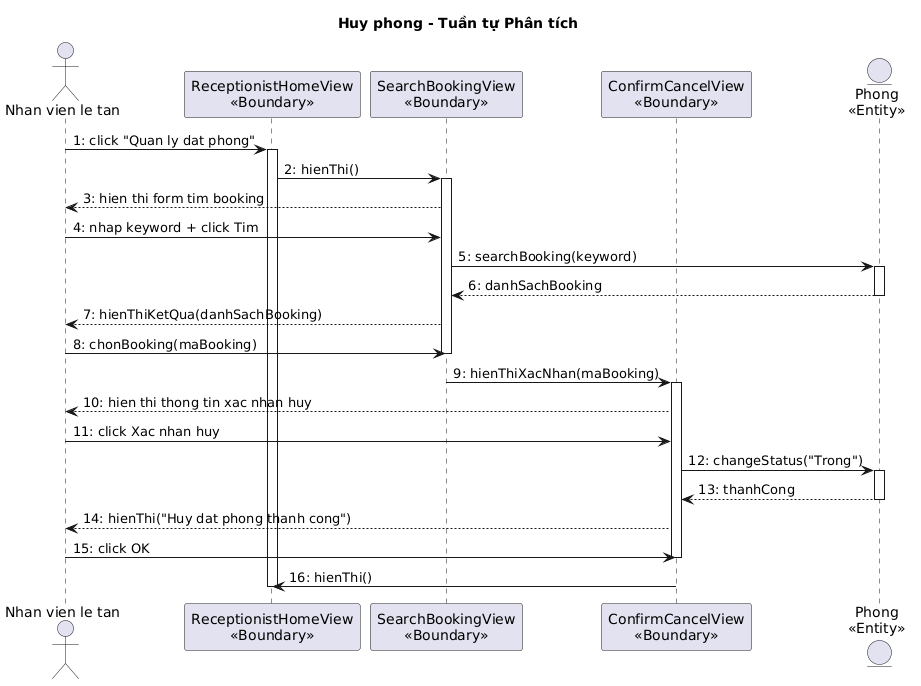

The diagram above was rendered by PlantUML. Its source (embedded in the PNG):
@startuml
title Huy phong - Tuần tự Phân tích

actor "Nhan vien le tan" as NV
participant "ReceptionistHomeView\n<<Boundary>>" as Home
participant "SearchBookingView\n<<Boundary>>" as SearchBooking
participant "ConfirmCancelView\n<<Boundary>>" as Confirm
entity "Phong\n<<Entity>>" as Phong

NV -> Home : 1: click "Quan ly dat phong"
activate Home
Home -> SearchBooking : 2: hienThi()
activate SearchBooking
SearchBooking --> NV : 3: hien thi form tim booking
NV -> SearchBooking : 4: nhap keyword + click Tim
SearchBooking -> Phong : 5: searchBooking(keyword)
activate Phong
Phong --> SearchBooking : 6: danhSachBooking
deactivate Phong
SearchBooking --> NV : 7: hienThiKetQua(danhSachBooking)
NV -> SearchBooking : 8: chonBooking(maBooking)
deactivate SearchBooking
SearchBooking -> Confirm : 9: hienThiXacNhan(maBooking)
activate Confirm
Confirm --> NV : 10: hien thi thong tin xac nhan huy
NV -> Confirm : 11: click Xac nhan huy
Confirm -> Phong : 12: changeStatus("Trong")
activate Phong
Phong --> Confirm : 13: thanhCong
deactivate Phong
Confirm --> NV : 14: hienThi("Huy dat phong thanh cong")
NV -> Confirm : 15: click OK
deactivate Confirm
Confirm -> Home : 16: hienThi()
deactivate Home
@enduml